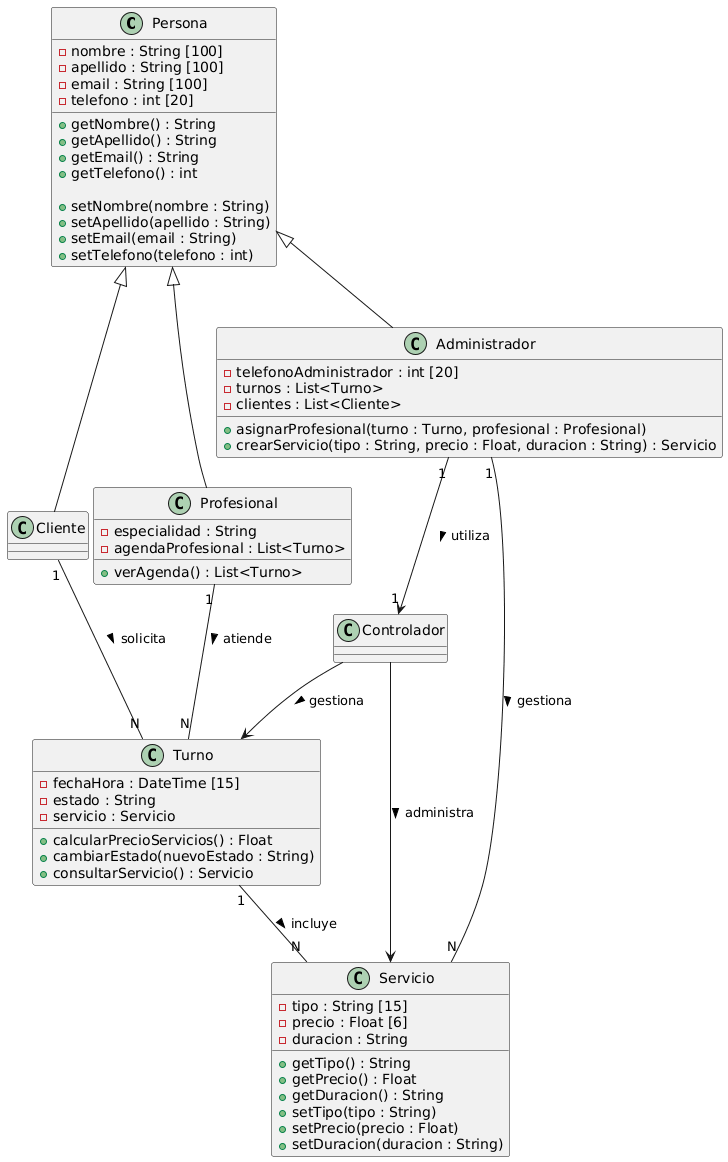

The diagram above was rendered by PlantUML. Its source (embedded in the PNG):
@startuml
' Versión UML 2.5+
!pragma teoz true

' ==== CLASES ====

class Persona {
  - nombre : String [100]
  - apellido : String [100]
  - email : String [100]
  - telefono : int [20]

  + getNombre() : String
  + getApellido() : String
  + getEmail() : String
  + getTelefono() : int

  + setNombre(nombre : String)
  + setApellido(apellido : String)
  + setEmail(email : String)
  + setTelefono(telefono : int)
}

class Cliente {
}

class Profesional {
  - especialidad : String
  - agendaProfesional : List<Turno>

  + verAgenda() : List<Turno>
}

class Administrador {
  - telefonoAdministrador : int [20]
  - turnos : List<Turno>
  - clientes : List<Cliente>

  + asignarProfesional(turno : Turno, profesional : Profesional)
  + crearServicio(tipo : String, precio : Float, duracion : String) : Servicio
}

class Turno {
  - fechaHora : DateTime [15]
  - estado : String
  - servicio : Servicio

  + calcularPrecioServicios() : Float
  + cambiarEstado(nuevoEstado : String)
  + consultarServicio() : Servicio
}

class Servicio {
  - tipo : String [15]
  - precio : Float [6]
  - duracion : String

  + getTipo() : String
  + getPrecio() : Float
  + getDuracion() : String
  + setTipo(tipo : String)
  + setPrecio(precio : Float)
  + setDuracion(duracion : String)
}

class Controlador {
}

' ==== RELACIONES ====
Persona <|-- Cliente
Persona <|-- Profesional
Persona <|-- Administrador

Cliente "1" -- "N" Turno : solicita >
Profesional "1" -- "N" Turno : atiende >
Administrador "1" -- "N" Servicio : gestiona >
Turno "1" -- "N" Servicio : incluye >

' ==== NUEVAS RELACIONES ====
Administrador "1" --> "1" Controlador : utiliza >
Controlador --> Turno : gestiona >
Controlador --> Servicio : administra >
@enduml